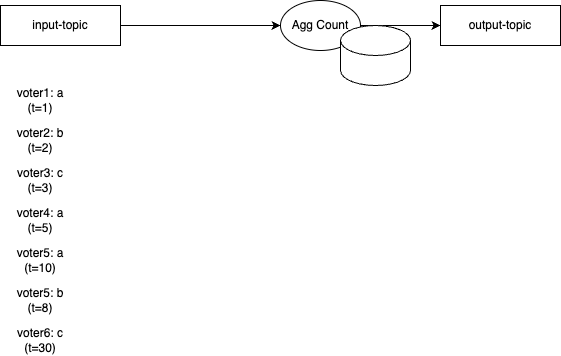

The diagram above was exported from draw.io. Its source (the exported page's mxGraphModel, read from the mxfile embedded in the PNG):
<mxGraphModel dx="456" dy="865" grid="1" gridSize="10" guides="1" tooltips="1" connect="1" arrows="1" fold="1" page="1" pageScale="1" pageWidth="1169" pageHeight="827" math="0" shadow="0">
  <root>
    <mxCell id="0" />
    <mxCell id="1" parent="0" />
    <mxCell id="pKS4B4EWEE2jMQGI_RAB-51" style="edgeStyle=orthogonalEdgeStyle;rounded=0;orthogonalLoop=1;jettySize=auto;html=1;entryX=0;entryY=0.5;entryDx=0;entryDy=0;strokeColor=#000000;fontColor=#000000;" edge="1" parent="1" source="pKS4B4EWEE2jMQGI_RAB-52" target="pKS4B4EWEE2jMQGI_RAB-54">
      <mxGeometry relative="1" as="geometry" />
    </mxCell>
    <mxCell id="pKS4B4EWEE2jMQGI_RAB-52" value="&lt;div&gt;&lt;font&gt;input-topic&lt;/font&gt;&lt;/div&gt;" style="rounded=0;whiteSpace=wrap;html=1;strokeColor=#000000;fontColor=#000000;" vertex="1" parent="1">
      <mxGeometry x="80" y="160" width="120" height="40" as="geometry" />
    </mxCell>
    <mxCell id="pKS4B4EWEE2jMQGI_RAB-53" style="edgeStyle=orthogonalEdgeStyle;rounded=0;orthogonalLoop=1;jettySize=auto;html=1;entryX=0;entryY=0.5;entryDx=0;entryDy=0;strokeColor=#000000;fontColor=#000000;" edge="1" parent="1" source="pKS4B4EWEE2jMQGI_RAB-54" target="pKS4B4EWEE2jMQGI_RAB-55">
      <mxGeometry relative="1" as="geometry" />
    </mxCell>
    <mxCell id="pKS4B4EWEE2jMQGI_RAB-54" value="&lt;font&gt;Agg Count&lt;/font&gt;" style="ellipse;whiteSpace=wrap;html=1;strokeColor=#000000;fontColor=#000000;" vertex="1" parent="1">
      <mxGeometry x="360" y="155" width="80" height="50" as="geometry" />
    </mxCell>
    <mxCell id="pKS4B4EWEE2jMQGI_RAB-55" value="&lt;font&gt;output-topic&lt;/font&gt;" style="rounded=0;whiteSpace=wrap;html=1;strokeColor=#000000;fontColor=#000000;" vertex="1" parent="1">
      <mxGeometry x="520" y="160" width="120" height="40" as="geometry" />
    </mxCell>
    <mxCell id="pKS4B4EWEE2jMQGI_RAB-57" value="voter1: a&lt;div&gt;(t=1)&lt;/div&gt;" style="text;html=1;align=center;verticalAlign=middle;whiteSpace=wrap;rounded=0;fontColor=#000000;" vertex="1" parent="1">
      <mxGeometry x="80" y="240" width="80" height="30" as="geometry" />
    </mxCell>
    <mxCell id="pKS4B4EWEE2jMQGI_RAB-63" value="voter2: b&lt;div&gt;(t=2)&lt;/div&gt;" style="text;html=1;align=center;verticalAlign=middle;whiteSpace=wrap;rounded=0;fontColor=#000000;" vertex="1" parent="1">
      <mxGeometry x="80" y="280" width="80" height="30" as="geometry" />
    </mxCell>
    <mxCell id="pKS4B4EWEE2jMQGI_RAB-68" value="voter3: c&lt;div&gt;(t=3)&lt;/div&gt;" style="text;html=1;align=center;verticalAlign=middle;whiteSpace=wrap;rounded=0;fontColor=#000000;" vertex="1" parent="1">
      <mxGeometry x="80" y="320" width="80" height="30" as="geometry" />
    </mxCell>
    <mxCell id="pKS4B4EWEE2jMQGI_RAB-72" value="" style="shape=cylinder3;whiteSpace=wrap;html=1;boundedLbl=1;backgroundOutline=1;size=15;strokeColor=#000000;fontColor=#000000;" vertex="1" parent="1">
      <mxGeometry x="420" y="180" width="70" height="60" as="geometry" />
    </mxCell>
    <mxCell id="pKS4B4EWEE2jMQGI_RAB-74" value="voter4: a&lt;div&gt;(t=5)&lt;/div&gt;" style="text;html=1;align=center;verticalAlign=middle;whiteSpace=wrap;rounded=0;fontColor=#000000;" vertex="1" parent="1">
      <mxGeometry x="80" y="360" width="80" height="30" as="geometry" />
    </mxCell>
    <mxCell id="pKS4B4EWEE2jMQGI_RAB-80" value="voter5: a&lt;div&gt;(t=10)&lt;/div&gt;" style="text;html=1;align=center;verticalAlign=middle;whiteSpace=wrap;rounded=0;fontColor=#000000;" vertex="1" parent="1">
      <mxGeometry x="80" y="400" width="80" height="30" as="geometry" />
    </mxCell>
    <mxCell id="pKS4B4EWEE2jMQGI_RAB-81" value="voter5: b&lt;div&gt;(t=8)&lt;/div&gt;" style="text;html=1;align=center;verticalAlign=middle;whiteSpace=wrap;rounded=0;fontColor=#000000;" vertex="1" parent="1">
      <mxGeometry x="80" y="440" width="80" height="30" as="geometry" />
    </mxCell>
    <mxCell id="pKS4B4EWEE2jMQGI_RAB-82" value="voter6: c&lt;div&gt;(t=30)&lt;/div&gt;" style="text;html=1;align=center;verticalAlign=middle;whiteSpace=wrap;rounded=0;fontColor=#000000;" vertex="1" parent="1">
      <mxGeometry x="80" y="480" width="80" height="30" as="geometry" />
    </mxCell>
  </root>
</mxGraphModel>